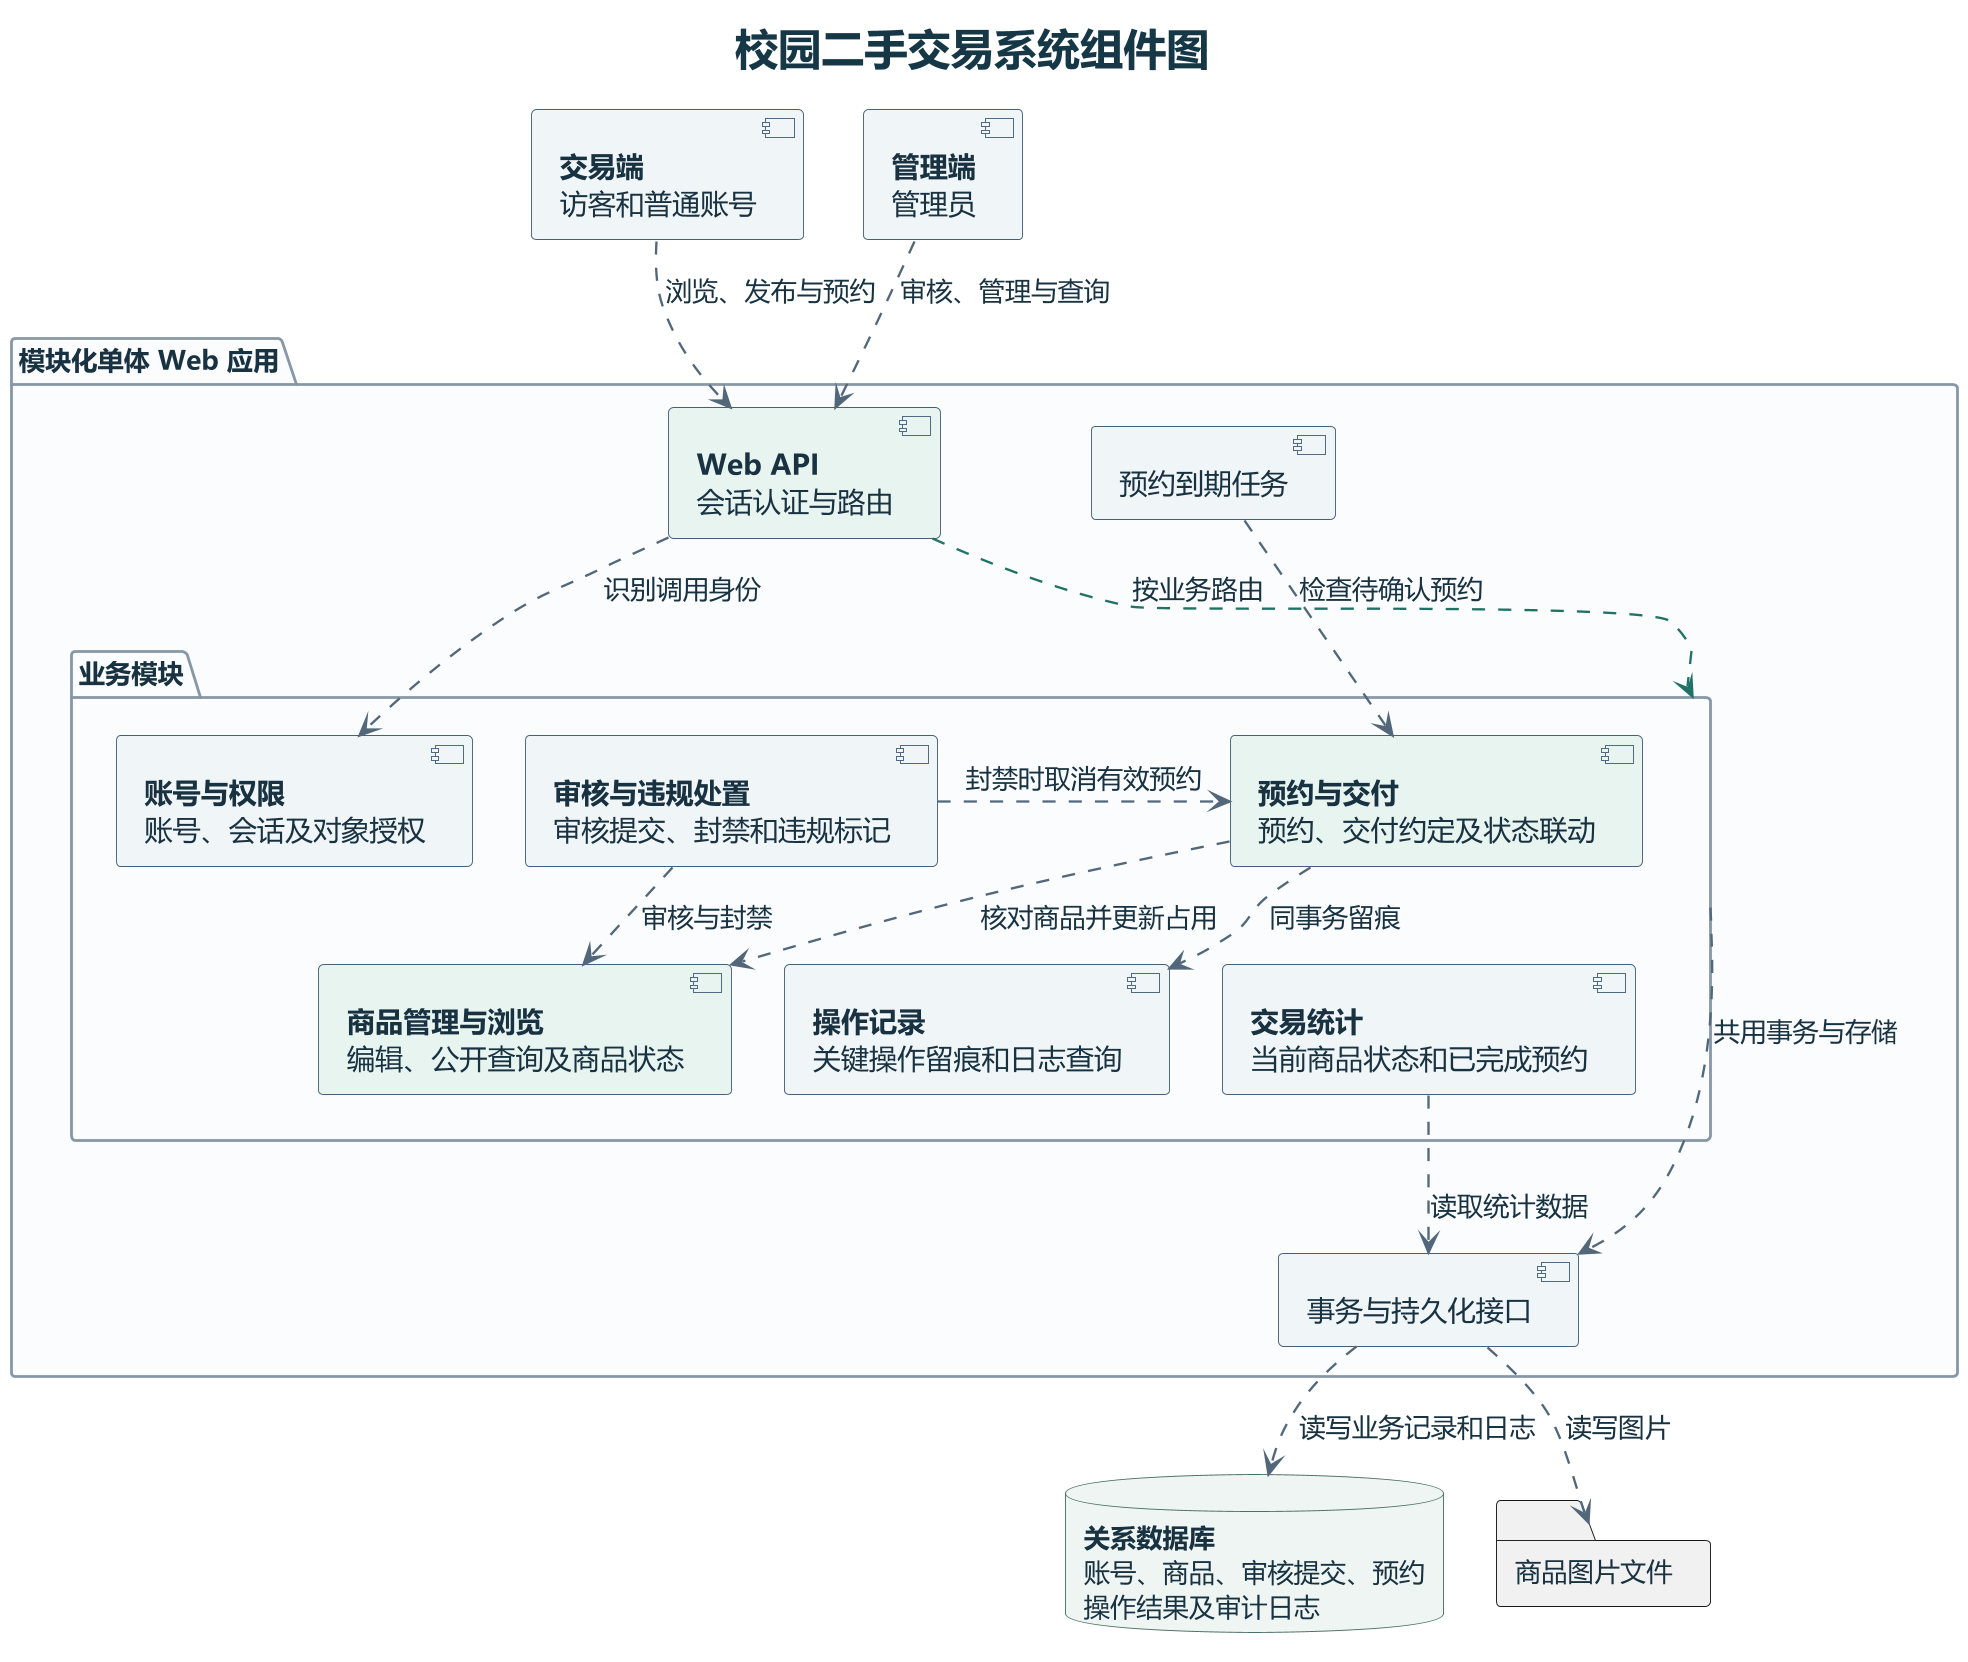

The diagram above was rendered by PlantUML. Its source (embedded in the PNG):
@startuml
title 校园二手交易系统组件图

skinparam dpi 180
skinparam defaultFontName Microsoft YaHei
skinparam defaultFontColor #183241
skinparam titleFontSize 23
skinparam shadowing false
skinparam titleFontColor #153746
skinparam ArrowThickness 1.25
skinparam nodesep 28
skinparam ranksep 32
skinparam packageStyle folder
skinparam componentFontSize 15
skinparam componentArrowFontSize 14
skinparam ArrowColor #52677A
skinparam componentStyle uml2
skinparam componentBackgroundColor #F0F5F8
skinparam componentBorderColor #45617A
skinparam packageBackgroundColor #FAFCFE
skinparam packageBorderColor #8797A5
skinparam databaseBackgroundColor #EEF5F2
skinparam databaseBorderColor #4B7163

component "<b>交易端</b>\n访客和普通账号" as Market
component "<b>管理端</b>\n管理员" as Admin

package "模块化单体 Web 应用" {
  component "<b>Web API</b>\n会话认证与路由" as Api #E7F4EF

  package "业务模块" as Business {
    component "<b>账号与权限</b>\n账号、会话及对象授权" as Identity
    component "<b>商品管理与浏览</b>\n编辑、公开查询及商品状态" as Catalog #E7F4EF
    component "<b>审核与违规处置</b>\n审核提交、封禁和违规标记" as Moderation
    component "<b>预约与交付</b>\n预约、交付约定及状态联动" as Booking #E7F4EF
    component "<b>操作记录</b>\n关键操作留痕和日志查询" as Audit
    component "<b>交易统计</b>\n当前商品状态和已完成预约" as Stats
  }

  component "预约到期任务" as Expiry
  component "事务与持久化接口" as Persistence
}

database "<b>关系数据库</b>\n账号、商品、审核提交、预约\n操作结果及审计日志" as Db
folder "商品图片文件" as ImageFiles

Market ..> Api : 浏览、发布与预约
Admin ..> Api : 审核、管理与查询
Api .[#207266].> Business : 按业务路由
Api .down.> Identity : 识别调用身份
Moderation .down.> Catalog : 审核与封禁
Moderation .right.> Booking : 封禁时取消有效预约
Booking .down.> Catalog : 核对商品并更新占用
Booking .down.> Audit : 同事务留痕
Expiry .down.> Booking : 检查待确认预约
Business .down.> Persistence : 共用事务与存储
Stats .down.> Persistence : 读取统计数据
Persistence .down.> Db : 读写业务记录和日志
Persistence .down.> ImageFiles : 读写图片

Api -[hidden]right- Expiry
Api -[hidden]down- Moderation
Audit -[hidden]down- Persistence
Identity -[hidden]right- Moderation
Catalog -[hidden]right- Audit
Audit -[hidden]right- Stats
@enduml